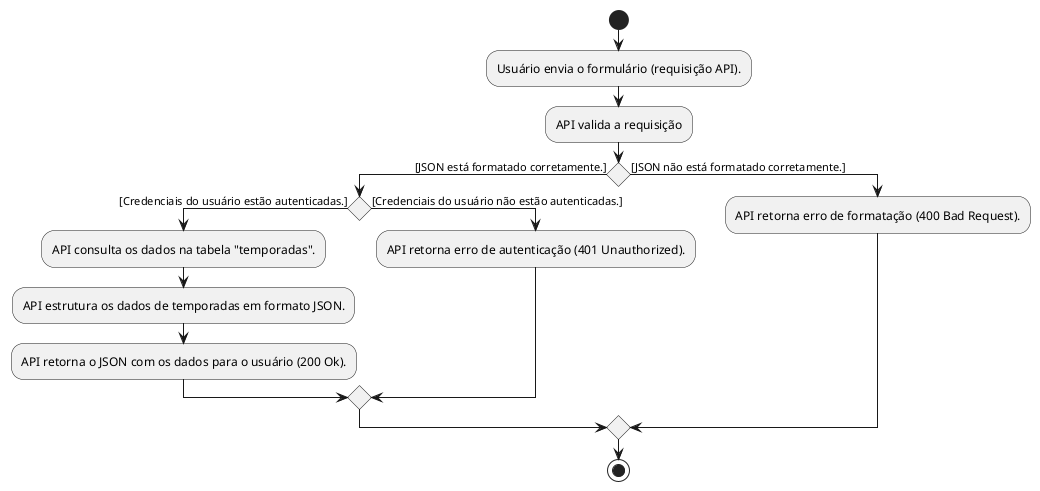

The diagram above was rendered by PlantUML. Its source (embedded in the PNG):
@startuml
start
:Usuário envia o formulário (requisição API).;
:API valida a requisição;
if () then ([JSON está formatado corretamente.])
    if () then ([Credenciais do usuário estão autenticadas.])
        :API consulta os dados na tabela "temporadas".;
        :API estrutura os dados de temporadas em formato JSON.;
        :API retorna o JSON com os dados para o usuário (200 Ok).;    
    else ([Credenciais do usuário não estão autenticadas.])
        :API retorna erro de autenticação (401 Unauthorized).;
    endif
else ([JSON não está formatado corretamente.])
    :API retorna erro de formatação (400 Bad Request).;
endif
stop
@enduml